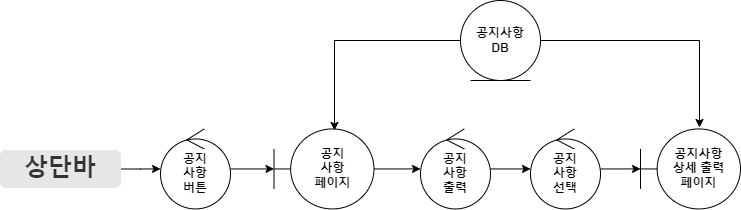

The diagram above was exported from draw.io. Its source (the exported page's mxGraphModel, read from the mxfile embedded in the PNG):
<mxGraphModel dx="1616" dy="-406" grid="1" gridSize="10" guides="1" tooltips="1" connect="1" arrows="1" fold="1" page="1" pageScale="1" pageWidth="827" pageHeight="1169" math="0" shadow="0">
  <root>
    <mxCell id="B2Bbxt4yM8JqLTKIlg_f-0" />
    <mxCell id="B2Bbxt4yM8JqLTKIlg_f-1" parent="B2Bbxt4yM8JqLTKIlg_f-0" />
    <mxCell id="B2Bbxt4yM8JqLTKIlg_f-2" value="" style="edgeStyle=orthogonalEdgeStyle;rounded=0;orthogonalLoop=1;jettySize=auto;html=1;fontSize=14;" edge="1" parent="B2Bbxt4yM8JqLTKIlg_f-1" source="B2Bbxt4yM8JqLTKIlg_f-3" target="B2Bbxt4yM8JqLTKIlg_f-5">
      <mxGeometry relative="1" as="geometry" />
    </mxCell>
    <mxCell id="B2Bbxt4yM8JqLTKIlg_f-3" value="&lt;b&gt;공지&lt;br&gt;사항&lt;br&gt;버튼&lt;br&gt;&lt;/b&gt;" style="ellipse;shape=umlControl;whiteSpace=wrap;html=1;" vertex="1" parent="B2Bbxt4yM8JqLTKIlg_f-1">
      <mxGeometry x="200" y="1418.44" width="70" height="80" as="geometry" />
    </mxCell>
    <mxCell id="B2Bbxt4yM8JqLTKIlg_f-4" value="" style="edgeStyle=orthogonalEdgeStyle;rounded=0;orthogonalLoop=1;jettySize=auto;html=1;" edge="1" parent="B2Bbxt4yM8JqLTKIlg_f-1" source="B2Bbxt4yM8JqLTKIlg_f-5">
      <mxGeometry relative="1" as="geometry">
        <mxPoint x="460" y="1458.44" as="targetPoint" />
      </mxGeometry>
    </mxCell>
    <mxCell id="B2Bbxt4yM8JqLTKIlg_f-5" value="&lt;b&gt;공지&lt;br&gt;사항&lt;br&gt;페이지&lt;br&gt;&lt;/b&gt;" style="shape=umlBoundary;whiteSpace=wrap;html=1;" vertex="1" parent="B2Bbxt4yM8JqLTKIlg_f-1">
      <mxGeometry x="313.5" y="1418.44" width="100" height="80" as="geometry" />
    </mxCell>
    <mxCell id="B2Bbxt4yM8JqLTKIlg_f-6" value="" style="edgeStyle=orthogonalEdgeStyle;rounded=0;orthogonalLoop=1;jettySize=auto;html=1;fontSize=14;" edge="1" parent="B2Bbxt4yM8JqLTKIlg_f-1" source="B2Bbxt4yM8JqLTKIlg_f-8" target="B2Bbxt4yM8JqLTKIlg_f-3">
      <mxGeometry relative="1" as="geometry" />
    </mxCell>
    <mxCell id="B2Bbxt4yM8JqLTKIlg_f-8" value="&lt;font style=&quot;font-size: 24px;&quot;&gt;&lt;b&gt;상단바&lt;/b&gt;&lt;/font&gt;" style="rounded=1;html=1;shadow=0;dashed=0;whiteSpace=wrap;fontSize=10;fillColor=#E6E6E6;align=center;strokeColor=#E6E6E6;fontColor=#333333;" vertex="1" parent="B2Bbxt4yM8JqLTKIlg_f-1">
      <mxGeometry x="40" y="1440" width="120" height="36.88" as="geometry" />
    </mxCell>
    <mxCell id="B2Bbxt4yM8JqLTKIlg_f-9" value="" style="edgeStyle=orthogonalEdgeStyle;rounded=0;orthogonalLoop=1;jettySize=auto;html=1;fontSize=14;entryX=0.605;entryY=0.019;entryDx=0;entryDy=0;entryPerimeter=0;" edge="1" parent="B2Bbxt4yM8JqLTKIlg_f-1" source="B2Bbxt4yM8JqLTKIlg_f-11" target="B2Bbxt4yM8JqLTKIlg_f-5">
      <mxGeometry relative="1" as="geometry" />
    </mxCell>
    <mxCell id="2TphpYp-1_HLnhhL__y9-5" style="edgeStyle=orthogonalEdgeStyle;rounded=0;orthogonalLoop=1;jettySize=auto;html=1;entryX=0.59;entryY=-0.018;entryDx=0;entryDy=0;entryPerimeter=0;" edge="1" parent="B2Bbxt4yM8JqLTKIlg_f-1" source="B2Bbxt4yM8JqLTKIlg_f-11" target="2TphpYp-1_HLnhhL__y9-3">
      <mxGeometry relative="1" as="geometry" />
    </mxCell>
    <mxCell id="B2Bbxt4yM8JqLTKIlg_f-11" value="&lt;b&gt;공지사항&lt;br&gt;DB&lt;br&gt;&lt;/b&gt;" style="ellipse;shape=umlEntity;whiteSpace=wrap;html=1;" vertex="1" parent="B2Bbxt4yM8JqLTKIlg_f-1">
      <mxGeometry x="500" y="1290" width="80" height="80" as="geometry" />
    </mxCell>
    <mxCell id="2TphpYp-1_HLnhhL__y9-2" value="" style="edgeStyle=orthogonalEdgeStyle;rounded=0;orthogonalLoop=1;jettySize=auto;html=1;" edge="1" parent="B2Bbxt4yM8JqLTKIlg_f-1" source="NagbO0_LLkJwCA3kVe-K-0" target="2TphpYp-1_HLnhhL__y9-0">
      <mxGeometry relative="1" as="geometry" />
    </mxCell>
    <mxCell id="NagbO0_LLkJwCA3kVe-K-0" value="&lt;b&gt;공지&lt;br&gt;사항&lt;br&gt;출력&lt;br&gt;&lt;/b&gt;" style="ellipse;shape=umlControl;whiteSpace=wrap;html=1;" vertex="1" parent="B2Bbxt4yM8JqLTKIlg_f-1">
      <mxGeometry x="460" y="1418.44" width="70" height="80" as="geometry" />
    </mxCell>
    <mxCell id="2TphpYp-1_HLnhhL__y9-4" value="" style="edgeStyle=orthogonalEdgeStyle;rounded=0;orthogonalLoop=1;jettySize=auto;html=1;" edge="1" parent="B2Bbxt4yM8JqLTKIlg_f-1" source="2TphpYp-1_HLnhhL__y9-0" target="2TphpYp-1_HLnhhL__y9-3">
      <mxGeometry relative="1" as="geometry" />
    </mxCell>
    <mxCell id="2TphpYp-1_HLnhhL__y9-0" value="&lt;b&gt;공지&lt;br&gt;사항&lt;br&gt;선택&lt;/b&gt;" style="ellipse;shape=umlControl;whiteSpace=wrap;html=1;" vertex="1" parent="B2Bbxt4yM8JqLTKIlg_f-1">
      <mxGeometry x="570" y="1418.44" width="70" height="80" as="geometry" />
    </mxCell>
    <mxCell id="2TphpYp-1_HLnhhL__y9-3" value="&lt;b&gt;공지사항&lt;br&gt;상세 출력&lt;br&gt;페이지&lt;br&gt;&lt;/b&gt;" style="shape=umlBoundary;whiteSpace=wrap;html=1;" vertex="1" parent="B2Bbxt4yM8JqLTKIlg_f-1">
      <mxGeometry x="680" y="1418.44" width="100" height="80" as="geometry" />
    </mxCell>
  </root>
</mxGraphModel>